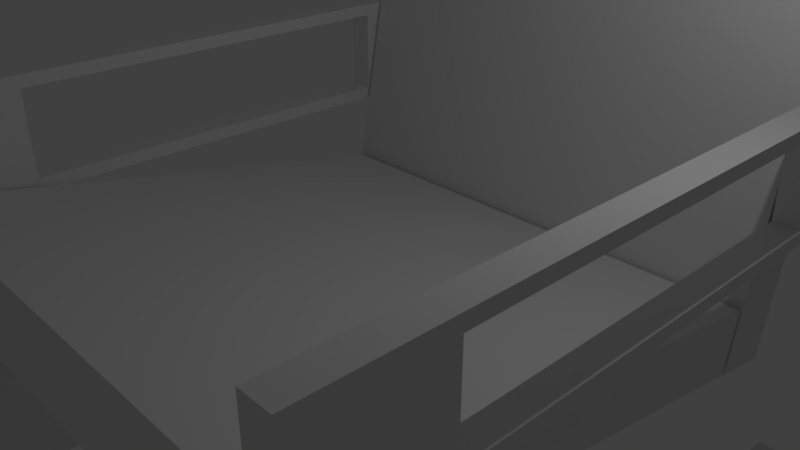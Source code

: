 # Source: airline-chair-1.blend  (saved by Blender 2.79.0; exported with 4.5.12 LTS)
import bpy
from mathutils import Matrix  # noqa: F401  (used for matrix-valued properties, if any)

bpy.ops.wm.read_factory_settings(use_empty=True)
scene = bpy.context.scene
scene.name = 'Scene'

# ---- collections
col_collection_1 = bpy.data.collections.new('Collection 1'); scene.collection.children.link(col_collection_1)

# ---- materials (node trees are filled in below, after node groups)
mat_material_001 = bpy.data.materials.new('Material.001')
mat_material_001.alpha_threshold = 0.0
mat_material_001.use_transparent_shadow = False
mat_material_001.roughness = 0.5
mat_material_001.line_color = (0.0, 0.0, 0.0, 1.0)
mat_material = bpy.data.materials.new('Material')
mat_material.alpha_threshold = 0.0
mat_material.use_transparent_shadow = False
mat_material.roughness = 0.5
mat_material.line_color = (0.0, 0.0, 0.0, 1.0)
mat_material_003 = bpy.data.materials.new('Material.003')
mat_material_003.alpha_threshold = 0.0
mat_material_003.use_transparent_shadow = False
mat_material_003.roughness = 0.5
mat_material_003.line_color = (0.0, 0.0, 0.0, 1.0)
mat_material_002 = bpy.data.materials.new('Material.002')
mat_material_002.alpha_threshold = 0.0
mat_material_002.use_transparent_shadow = False
mat_material_002.roughness = 0.5
mat_material_002.line_color = (0.0, 0.0, 0.0, 1.0)

# ---- material node trees

# ---- world
world_world = bpy.data.worlds.new('World'); scene.world = world_world
world_world.color = (0.05088, 0.05088, 0.05088)
world_world.use_sun_shadow = False
world_world.sun_shadow_jitter_overblur = 0.0
world_world.cycles.sampling_method = 'MANUAL'

# ---- cameras
cam_camera = bpy.data.cameras.new('Camera')
cam_camera.clip_end = 100.0
cam_camera.lens = 35.0
cam_camera.sensor_width = 32.0
cam_camera.sensor_height = 18.0
cam_camera.ortho_scale = 7.314
cam_camera.dof.focus_distance = 0.0
cam_camera.dof.aperture_fstop = 128.0

# ---- lights
light_lamp = bpy.data.lights.new('Lamp', 'POINT')
light_lamp.transmission_factor = 0.0
light_lamp.cutoff_distance = 30.0
light_lamp.energy = 100.0
light_lamp.shadow_buffer_clip_start = 1.001
light_lamp.shadow_soft_size = 0.1
light_lamp.shadow_maximum_resolution = 0.006
light_lamp.use_absolute_resolution = True

# ---- meshes
me_cube_000 = bpy.data.meshes.new('Cube.000')
me_cube_000.from_pydata([(-19.52, 5.981, 0.6208), (-19.52, 3.981, 0.6208), (-21.52, 3.981, 0.6208), (-21.52, 5.981, 0.6208), (-19.52, 5.981, 2.621), (-19.52, 3.981, 2.621), (-21.52, 3.981, 2.621), (-21.52, 5.981, 2.621), (-19.52, -3.247, 0.6208), (-19.52, -5.247, 0.6208), (-21.52, -5.247, 0.6208), (-21.52, -3.247, 0.6208), (-19.52, -3.247, 2.621), (-19.52, -5.247, 2.621), (-21.52, -5.247, 2.621), (-21.52, -3.247, 2.621), (-19.52, -3.247, 0.8444), (-19.52, -3.247, 2.397), (-19.52, -5.247, 0.8444), (-19.52, -5.247, 2.397), (-21.52, -5.247, 0.8444), (-21.52, -5.247, 2.397), (-21.52, -3.247, 0.8444), (-21.52, -3.247, 2.397), (-19.52, 5.981, 0.8444), (-19.52, 5.981, 2.397), (-19.52, 3.981, 0.8444), (-19.52, 3.981, 2.397), (-21.52, 3.981, 0.8444), (-21.52, 3.981, 2.397), (-21.52, 5.981, 0.8444), (-21.52, 5.981, 2.397), (-19.52, -3.247, -4.667), (-21.52, -3.247, -4.667), (-21.52, -3.247, -3.823), (-19.52, -5.247, -3.823), (-21.52, -5.247, -3.823), (-19.52, -3.247, -3.823), (-19.52, -5.247, -4.667), (-21.52, -5.247, -4.667), (-21.52, 5.554, -4.287), (-21.52, 5.554, -4.667), (-19.52, 5.554, -4.287), (-19.52, 5.554, -4.667)], [], [(0, 1, 2, 3), (4, 7, 6, 5), (25, 4, 5, 27), (6, 29, 23, 15), (29, 6, 7, 31), (24, 0, 3, 30), (36, 34, 33, 39), (12, 15, 14, 13), (17, 12, 13, 19), (19, 13, 14, 21), (21, 14, 15, 23), (35, 36, 39, 38), (32, 38, 39, 33), (17, 16, 22, 23), (10, 20, 22, 11), (20, 21, 23, 22), (9, 18, 20, 10), (18, 19, 21, 20), (8, 16, 18, 9), (16, 17, 19, 18), (4, 25, 31, 7), (25, 24, 30, 31), (2, 28, 30, 3), (28, 29, 31, 30), (26, 28, 22, 16), (26, 27, 29, 28), (0, 24, 26, 1), (24, 25, 27, 26), (37, 35, 38, 32), (33, 34, 40, 41), (27, 5, 12, 17), (28, 2, 11, 22), (29, 27, 17, 23), (1, 26, 16, 8), (2, 1, 8, 11), (5, 6, 15, 12), (11, 8, 37, 34), (8, 9, 35, 37), (9, 10, 36, 35), (10, 11, 34, 36), (40, 42, 43, 41), (32, 33, 41, 43), (37, 32, 43, 42), (34, 37, 42, 40)])
me_cube_000.polygons.foreach_set('material_index', [0, 0, 0, 0, 0, 0, 1, 1, 1, 1, 1, 1, 1, 1, 1, 1, 1, 1, 1, 1, 0, 0, 0, 0, 0, 0, 0, 0, 1, 1, 0, 0, 0, 0, 0, 0, 0, 1, 1, 1, 0, 1, 1, 0])
me_cube_000.materials.append(mat_material_001)
me_cube_000.materials.append(mat_material)
me_cube_000.materials.append(mat_material_003)
me_cube_000.materials.append(mat_material_002)
me_cube_000.use_remesh_preserve_volume = False
me_cube_000.use_remesh_preserve_attributes = False
me_cube_000.use_mirror_vertex_groups = False
me_cube_000.update()
me_cube_004 = bpy.data.meshes.new('Cube.004')
me_cube_004.from_pydata([(-1.0, -1.0, -1.0), (-1.0, -1.0, 1.0), (-1.0, 1.0, -1.0), (-1.0, 1.0, 1.0), (1.0, -1.0, -1.0), (1.0, -1.0, 1.0), (1.0, 1.0, -1.0), (1.0, 1.0, 1.0)], [], [(0, 1, 3, 2), (2, 3, 7, 6), (6, 7, 5, 4), (4, 5, 1, 0), (2, 6, 4, 0), (7, 3, 1, 5)])
me_cube_004.use_remesh_preserve_volume = False
me_cube_004.use_remesh_preserve_attributes = False
me_cube_004.use_mirror_vertex_groups = False
me_cube_004.update()
me_cube_003 = bpy.data.meshes.new('Cube.003')
me_cube_003.from_pydata([(-1.0, -1.0, -1.0), (-1.0, -1.0, 1.0), (-1.0, 1.0, -1.0), (-1.0, 1.0, 1.0), (1.0, -1.0, -1.0), (1.0, -1.0, 1.0), (1.0, 1.0, -1.0), (1.0, 1.0, 1.0), (0.7954, 1.0, -1.0), (0.2, 1.0, -0.1158), (-0.2, 1.0, -0.1158), (-0.7954, 1.0, -1.0), (-0.7954, 1.0, 1.0), (-0.2, 1.0, 1.0), (0.2, 1.0, 1.0), (0.7954, 1.0, 1.0), (-0.7954, -1.0, -1.0), (-0.2, -1.0, -0.1158), (0.2, -1.0, -0.1158), (0.7954, -1.0, -1.0), (0.7954, -1.0, 1.0), (0.2, -1.0, 1.0), (-0.2, -1.0, 1.0), (-0.7954, -1.0, 1.0)], [], [(0, 1, 3, 2), (8, 15, 7, 6), (6, 7, 5, 4), (16, 23, 1, 0), (8, 6, 4, 19), (12, 3, 1, 23), (7, 15, 20, 5), (15, 14, 21, 20), (14, 13, 22, 21), (13, 12, 23, 22), (2, 11, 16, 0), (11, 10, 17, 16), (10, 9, 18, 17), (9, 8, 19, 18), (4, 5, 20, 19), (19, 20, 21, 18), (18, 21, 22, 17), (17, 22, 23, 16), (2, 3, 12, 11), (11, 12, 13, 10), (10, 13, 14, 9), (9, 14, 15, 8)])
me_cube_003.use_remesh_preserve_volume = False
me_cube_003.use_remesh_preserve_attributes = False
me_cube_003.use_mirror_vertex_groups = False
me_cube_003.update()
me_cube_001 = bpy.data.meshes.new('Cube.001')
me_cube_001.from_pydata([(21.52, 5.981, 0.6208), (21.52, 3.981, 0.6208), (19.52, 3.981, 0.6208), (19.52, 5.981, 0.6208), (21.52, 5.981, 2.621), (21.52, 3.981, 2.621), (19.52, 3.981, 2.621), (19.52, 5.981, 2.621), (21.52, -3.247, 0.6208), (21.52, -5.247, 0.6208), (19.52, -5.247, 0.6208), (19.52, -3.247, 0.6208), (21.52, -3.247, 2.621), (21.52, -5.247, 2.621), (19.52, -5.247, 2.621), (19.52, -3.247, 2.621), (21.52, -3.247, 0.8444), (21.52, -3.247, 2.397), (21.52, -5.247, 0.8444), (21.52, -5.247, 2.397), (19.52, -5.247, 0.8444), (19.52, -5.247, 2.397), (19.52, -3.247, 0.8444), (19.52, -3.247, 2.397), (21.52, 5.981, 0.8444), (21.52, 5.981, 2.397), (21.52, 3.981, 0.8444), (21.52, 3.981, 2.397), (19.52, 3.981, 0.8444), (19.52, 3.981, 2.397), (19.52, 5.981, 0.8444), (19.52, 5.981, 2.397), (21.52, -3.247, -4.667), (19.52, -3.247, -4.667), (19.52, -3.247, -3.823), (21.52, -5.247, -3.823), (19.52, -5.247, -3.823), (21.52, -3.247, -3.823), (21.52, -5.247, -4.667), (19.52, -5.247, -4.667), (19.52, 5.554, -4.287), (19.52, 5.554, -4.667), (21.52, 5.554, -4.287), (21.52, 5.554, -4.667)], [], [(0, 1, 2, 3), (4, 7, 6, 5), (25, 4, 5, 27), (6, 29, 23, 15), (29, 6, 7, 31), (24, 0, 3, 30), (36, 34, 33, 39), (12, 15, 14, 13), (17, 12, 13, 19), (19, 13, 14, 21), (21, 14, 15, 23), (35, 36, 39, 38), (32, 38, 39, 33), (17, 16, 22, 23), (10, 20, 22, 11), (20, 21, 23, 22), (9, 18, 20, 10), (18, 19, 21, 20), (8, 16, 18, 9), (16, 17, 19, 18), (4, 25, 31, 7), (25, 24, 30, 31), (2, 28, 30, 3), (28, 29, 31, 30), (26, 28, 22, 16), (26, 27, 29, 28), (0, 24, 26, 1), (24, 25, 27, 26), (37, 35, 38, 32), (33, 34, 40, 41), (27, 5, 12, 17), (28, 2, 11, 22), (29, 27, 17, 23), (1, 26, 16, 8), (2, 1, 8, 11), (5, 6, 15, 12), (11, 8, 37, 34), (8, 9, 35, 37), (9, 10, 36, 35), (10, 11, 34, 36), (40, 42, 43, 41), (32, 33, 41, 43), (37, 32, 43, 42), (34, 37, 42, 40)])
me_cube_001.polygons.foreach_set('material_index', [2, 2, 2, 2, 2, 2, 3, 3, 3, 3, 3, 3, 3, 3, 3, 3, 3, 3, 3, 3, 2, 2, 2, 2, 2, 2, 2, 2, 3, 3, 2, 2, 2, 2, 2, 2, 2, 3, 3, 3, 2, 3, 3, 2])
me_cube_001.materials.append(mat_material_001)
me_cube_001.materials.append(mat_material)
me_cube_001.materials.append(mat_material_003)
me_cube_001.materials.append(mat_material_002)
me_cube_001.use_remesh_preserve_volume = False
me_cube_001.use_remesh_preserve_attributes = False
me_cube_001.use_mirror_vertex_groups = False
me_cube_001.update()
me_cube_005 = bpy.data.meshes.new('Cube.005')
me_cube_005.from_pydata([(-1.0, -1.0, -1.0), (-1.0, -1.0, 1.0), (-1.0, 1.0, -1.0), (-1.0, 1.0, 1.0), (1.0, -1.0, -1.0), (1.0, -1.0, 1.0), (1.0, 1.0, -1.0), (1.0, 1.0, 1.0)], [], [(0, 1, 3, 2), (2, 3, 7, 6), (6, 7, 5, 4), (4, 5, 1, 0), (2, 6, 4, 0), (7, 3, 1, 5)])
me_cube_005.use_remesh_preserve_volume = False
me_cube_005.use_remesh_preserve_attributes = False
me_cube_005.use_mirror_vertex_groups = False
me_cube_005.update()

# ---- objects
ob_leftarmrest = bpy.data.objects.new('leftarmrest', me_cube_000)
ob_seatcushion = bpy.data.objects.new('seatcushion', me_cube_004)
ob_middlesupport = bpy.data.objects.new('middlesupport', me_cube_003)
ob_lamp = bpy.data.objects.new('Lamp', light_lamp)
ob_camera = bpy.data.objects.new('Camera', cam_camera)
ob_rightarmrest = bpy.data.objects.new('rightarmrest', me_cube_001)
ob_backcushion = bpy.data.objects.new('backcushion', me_cube_005)

# ---- transforms, parenting, visibility, modifiers, constraints
ob_leftarmrest.location = (0.0, 0.0, 0.0)
ob_leftarmrest.scale = (-0.1877, 0.8157, 0.806)
ob_leftarmrest.lock_rotations_4d = False
ob_leftarmrest.empty_display_type = 'ARROWS'
ob_leftarmrest.lineart.crease_threshold = 0.0
ob_seatcushion.location = (0.0, -0.6868, -0.2588)
ob_seatcushion.rotation_euler = (-0.186, -0.0, 0.0)
ob_seatcushion.scale = (3.627, 3.627, 0.4605)
ob_seatcushion.lineart.crease_threshold = 0.0
ob_middlesupport.location = (0.0, -3.56, -0.8696)
ob_middlesupport.rotation_euler = (0.5748, 1.207e-16, 3.568e-17)
ob_middlesupport.scale = (3.661, 0.1328, 0.7724)
ob_middlesupport.lineart.crease_threshold = 0.0
ob_lamp.location = (4.076, 1.005, 5.904)
ob_lamp.rotation_euler = (0.6503, 0.05522, 1.866)
ob_lamp.lock_rotations_4d = False
ob_lamp.empty_display_type = 'ARROWS'
ob_lamp.color = (0.0, 0.0, 0.0, 0.0)
ob_lamp.lineart.crease_threshold = 0.0
ob_camera.location = (7.481, -6.508, 5.344)
ob_camera.rotation_euler = (1.109, 0.0, 0.8149)
ob_camera.lock_rotations_4d = False
ob_camera.empty_display_type = 'ARROWS'
ob_camera.color = (0.0, 0.0, 0.0, 0.0)
ob_camera.display_type = 'WIRE'
ob_camera.lineart.crease_threshold = 0.0
ob_rightarmrest.location = (0.0, 0.0, 0.0)
ob_rightarmrest.scale = (-0.1877, 0.8157, 0.806)
ob_rightarmrest.lock_rotations_4d = False
ob_rightarmrest.empty_display_type = 'ARROWS'
ob_rightarmrest.lineart.crease_threshold = 0.0
ob_backcushion.location = (0.0, 3.983, 2.065)
ob_backcushion.rotation_euler = (-1.759, -0.0, 0.0)
ob_backcushion.scale = (3.627, 3.627, 0.4605)
ob_backcushion.lineart.crease_threshold = 0.0

# ---- collection membership
col_collection_1.objects.link(ob_leftarmrest)
col_collection_1.objects.link(ob_seatcushion)
col_collection_1.objects.link(ob_middlesupport)
col_collection_1.objects.link(ob_lamp)
col_collection_1.objects.link(ob_camera)
col_collection_1.objects.link(ob_rightarmrest)
col_collection_1.objects.link(ob_backcushion)

# ---- scene / render settings (as saved in the file)
scene.camera = ob_camera
scene.frame_start = 1; scene.frame_end = 250; scene.frame_set(1)
scene.render.engine = 'BLENDER_EEVEE_NEXT'
scene.render.resolution_percentage = 50
scene.render.dither_intensity = 0.0
scene.cycles.use_denoising = False
scene.cycles.samples = 128
scene.cycles.sampling_pattern = 'TABULATED_SOBOL'
scene.cycles.use_adaptive_sampling = False
scene.cycles.use_light_tree = False
scene.cycles.blur_glossy = 0.0
scene.cycles.sample_clamp_indirect = 0.0
scene.view_settings.view_transform = 'Standard'
bpy.context.view_layer.update()
